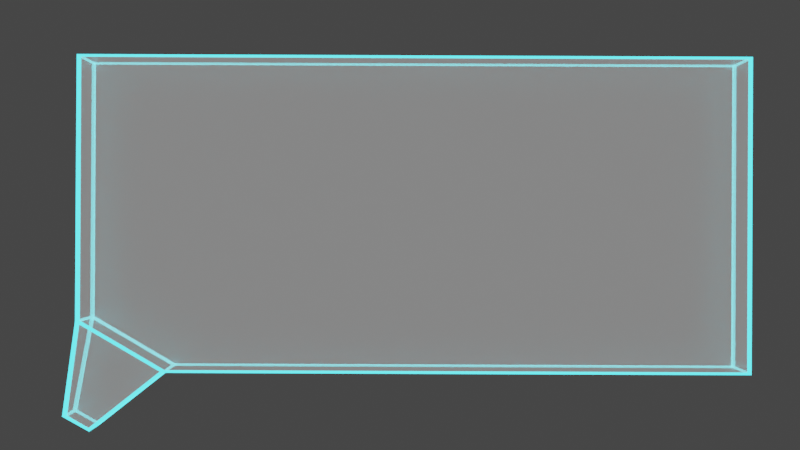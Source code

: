 # Source: BulleTexte.blend  (saved by Blender 4.1.23; exported with 4.5.12 LTS)
import bpy
from mathutils import Matrix  # noqa: F401  (used for matrix-valued properties, if any)

bpy.ops.wm.read_factory_settings(use_empty=True)
scene = bpy.context.scene
scene.name = 'Scene'

# ---- collections
col_collection = bpy.data.collections.new('Collection'); scene.collection.children.link(col_collection)
col_explosion_speech_bubble_5 = bpy.data.collections.new('Explosion Speech Bubble 5'); col_collection.children.link(col_explosion_speech_bubble_5)

# ---- materials (node trees are filled in below, after node groups)
mat_emission = bpy.data.materials.new('emission')
mat_clout_backround_002 = bpy.data.materials.new('Clout-backround.002')
mat_clout_backround_002.use_transparent_shadow = False

# ---- node groups
ng_auto_smooth = bpy.data.node_groups.new('Auto Smooth', 'GeometryNodeTree')
_s = ng_auto_smooth.interface.new_socket(name='Geometry', in_out='OUTPUT', socket_type='NodeSocketGeometry')
_s = ng_auto_smooth.interface.new_socket(name='Geometry', in_out='INPUT', socket_type='NodeSocketGeometry')
_s = ng_auto_smooth.interface.new_socket(name='Angle', in_out='INPUT', socket_type='NodeSocketFloat')
_s.subtype = 'ANGLE'
_s.min_value = 0.0
_s.max_value = 3.142
ng_auto_smooth.is_modifier = True
_N = ng_auto_smooth.nodes; _L = ng_auto_smooth.links
n0 = _N.new('NodeGroupOutput'); n0.name = 'Group Output'; n0.location = (480, -100)
n1 = _N.new('NodeGroupInput'); n1.name = 'Group Input'; n1.location = (-420, -300)
n2 = _N.new('NodeGroupInput'); n2.name = 'Group Input.001'; n2.location = (-60, -100)
n3 = _N.new('GeometryNodeSetShadeSmooth'); n3.name = 'Set Shade Smooth'; n3.location = (120, -100)
n3.domain = 'EDGE'
n4 = _N.new('GeometryNodeSetShadeSmooth'); n4.name = 'Set Shade Smooth.001'; n4.location = (300, -100)
n5 = _N.new('GeometryNodeInputMeshEdgeAngle'); n5.name = 'Edge Angle'; n5.location = (-420, -220)
n6 = _N.new('GeometryNodeInputEdgeSmooth'); n6.name = 'Is Edge Smooth'; n6.location = (-60, -160)
n7 = _N.new('GeometryNodeInputShadeSmooth'); n7.name = 'Is Face Smooth'; n7.location = (-240, -340)
n8 = _N.new('FunctionNodeBooleanMath'); n8.name = 'Boolean Math'; n8.location = (-60, -220)
n9 = _N.new('FunctionNodeCompare'); n9.name = 'Compare'; n9.location = (-240, -180)
n9.operation = 'LESS_EQUAL'
_L.new(n5.outputs[0], n9.inputs[0])
_L.new(n4.outputs[0], n0.inputs[0])
_L.new(n1.outputs[1], n9.inputs[1])
_L.new(n9.outputs[0], n8.inputs[0])
_L.new(n7.outputs[0], n8.inputs[1])
_L.new(n2.outputs[0], n3.inputs[0])
_L.new(n6.outputs[0], n3.inputs[1])
_L.new(n3.outputs[0], n4.inputs[0])
_L.new(n8.outputs[0], n3.inputs[2])
n0.is_active_output = True

# ---- material node trees
mat_emission.use_nodes = True; mat_emission.node_tree.nodes.clear()
_N = mat_emission.node_tree.nodes; _L = mat_emission.node_tree.links
n0 = _N.new('ShaderNodeBsdfPrincipled'); n0.name = 'Principled BSDF'; n0.location = (10, 300)
n0.inputs[27].default_value = (0.04111, 0.8391, 1.0, 1.0)
n0.inputs[28].default_value = 3.0
n1 = _N.new('ShaderNodeOutputMaterial'); n1.name = 'Material Output'; n1.location = (300, 300)
_L.new(n0.outputs[0], n1.inputs[0])
n1.is_active_output = True
mat_clout_backround_002.use_nodes = True; mat_clout_backround_002.node_tree.nodes.clear()
_N = mat_clout_backround_002.node_tree.nodes; _L = mat_clout_backround_002.node_tree.links
n0 = _N.new('ShaderNodeOutputMaterial'); n0.name = 'Material Output'; n0.location = (962, 317)
n1 = _N.new('ShaderNodeBsdfPrincipled'); n1.name = 'Principled BSDF'; n1.location = (598, 334)
n1.inputs[0].default_value = (1.0, 1.0, 1.0, 1.0)
n1.inputs[1].default_value = 1.0
n1.inputs[4].default_value = 0.4
n1.inputs[28].default_value = 0.2
_L.new(n1.outputs[0], n0.inputs[0])
n0.is_active_output = True

# ---- world
world_world = bpy.data.worlds.new('World'); scene.world = world_world
world_world.use_nodes = True; world_world.node_tree.nodes.clear()
_N = world_world.node_tree.nodes; _L = world_world.node_tree.links
n0 = _N.new('ShaderNodeOutputWorld'); n0.name = 'World Output'; n0.location = (300, 300)
n1 = _N.new('ShaderNodeBackground'); n1.name = 'Background'; n1.location = (10, 300)
n1.inputs[0].default_value = (0.05088, 0.05088, 0.05088, 1.0)
_L.new(n1.outputs[0], n0.inputs[0])
n0.is_active_output = True
world_world.color = (0.05088, 0.05088, 0.05088)
world_world.use_sun_shadow = False
world_world.sun_shadow_jitter_overblur = 0.0

# ---- cameras
cam_camera_001 = bpy.data.cameras.new('Camera.001')

# ---- meshes
me_cube = bpy.data.meshes.new('Cube')
me_cube.from_pydata([(-1.485, -1.0, -1.0), (-1.485, -1.0, 1.0), (-1.485, 1.0, -1.0), (-1.485, 1.0, 1.0), (1.0, -1.0, -1.0), (1.0, -1.0, 1.0), (1.054, 1.296, 0.6632), (0.9698, 1.381, 0.6632), (0.6866, 1.0, -1.0), (1.0, 0.6866, -1.0), (1.0, 0.6866, 1.0), (0.6866, 1.0, 1.0), (1.054, 1.296, -0.6632), (0.9698, 1.381, -0.6632)], [], [(0, 1, 3, 2), (9, 10, 5, 4), (10, 11, 3, 1, 5), (4, 5, 1, 0), (2, 3, 11, 8), (6, 12, 13, 7), (9, 8, 13, 12), (2, 8, 9, 4, 0), (11, 10, 6, 7), (8, 11, 7, 13), (10, 9, 12, 6)])
_uv = me_cube.uv_layers.new(name='UVMap')
_uv.uv.foreach_set('vector', [0.375, 0.0, 0.625, 0.0, 0.625, 0.25, 0.375, 0.25, 0.375, 0.5392, 0.625, 0.5392, 0.625, 0.75, 0.375, 0.75, 0.625, 0.5392, 0.6642, 0.5, 0.875, 0.5, 0.875, 0.75, 0.625, 0.75, 0.375, 0.75, 0.625, 0.75, 0.625, 1.0, 0.375, 1.0, 0.375, 0.25, 0.625, 0.25, 0.625, 0.4608, 0.375, 0.4608, 0.625, 0.5392, 0.375, 0.5392, 0.375, 0.4608, 0.625, 0.4608, 0.375, 0.5392, 0.3358, 0.5, 0.3358, 0.5, 0.375, 0.5392, 0.125, 0.5, 0.3358, 0.5, 0.375, 0.5392, 0.375, 0.75, 0.125, 0.75, 0.6642, 0.5, 0.625, 0.5392, 0.625, 0.5392, 0.6642, 0.5, 0.375, 0.4608, 0.625, 0.4608, 0.625, 0.4608, 0.375, 0.4608, 0.625, 0.5392, 0.375, 0.5392, 0.375, 0.5392, 0.625, 0.5392])
me_cube.materials.append(mat_emission)
me_cube.update()
me_cube_003 = bpy.data.meshes.new('Cube.003')
me_cube_003.from_pydata([(-1.485, -1.0, -1.0), (-1.485, -1.0, 1.0), (-1.485, 1.0, -1.0), (-1.485, 1.0, 1.0), (1.0, -1.0, -1.0), (1.0, -1.0, 1.0), (1.054, 1.296, 0.6632), (0.9698, 1.381, 0.6632), (0.6866, 1.0, -1.0), (1.0, 0.6866, -1.0), (1.0, 0.6866, 1.0), (0.6866, 1.0, 1.0), (1.054, 1.296, -0.6632), (0.9698, 1.381, -0.6632)], [], [(0, 1, 3, 2), (9, 10, 5, 4), (10, 11, 3, 1, 5), (4, 5, 1, 0), (2, 3, 11, 8), (6, 12, 13, 7), (9, 8, 13, 12), (2, 8, 9, 4, 0), (11, 10, 6, 7), (8, 11, 7, 13), (10, 9, 12, 6)])
_uv = me_cube_003.uv_layers.new(name='UVMap')
_uv.uv.foreach_set('vector', [0.375, 0.0, 0.625, 0.0, 0.625, 0.25, 0.375, 0.25, 0.375, 0.5392, 0.625, 0.5392, 0.625, 0.75, 0.375, 0.75, 0.625, 0.5392, 0.6642, 0.5, 0.875, 0.5, 0.875, 0.75, 0.625, 0.75, 0.375, 0.75, 0.625, 0.75, 0.625, 1.0, 0.375, 1.0, 0.375, 0.25, 0.625, 0.25, 0.625, 0.4608, 0.375, 0.4608, 0.625, 0.5392, 0.375, 0.5392, 0.375, 0.4608, 0.625, 0.4608, 0.375, 0.5392, 0.3358, 0.5, 0.3358, 0.5, 0.375, 0.5392, 0.125, 0.5, 0.3358, 0.5, 0.375, 0.5392, 0.375, 0.75, 0.125, 0.75, 0.6642, 0.5, 0.625, 0.5392, 0.625, 0.5392, 0.6642, 0.5, 0.375, 0.4608, 0.625, 0.4608, 0.625, 0.4608, 0.375, 0.4608, 0.625, 0.5392, 0.375, 0.5392, 0.375, 0.5392, 0.625, 0.5392])
me_cube_003.materials.append(mat_clout_backround_002)
me_cube_003.update()
me_plane_012 = bpy.data.meshes.new('Plane.012')
me_plane_012.from_pydata([(0.005377, 0.1574, 0.001561), (0.1807, 0.02875, 0.001561), (0.1292, 0.113, 0.0008199), (0.1222, 0.1151, 0.0008199), (0.1165, 0.1161, 0.0008201), (0.1096, 0.1166, 0.0008204), (0.1023, 0.116, 0.0008205), (0.09523, 0.1147, 0.0008208), (0.0859, 0.1118, 0.0008211), (0.07685, 0.1081, 0.0008207), (0.0702, 0.1047, 0.0008185), (0.06396, 0.1007, 0.0008158), (0.06457, 0.1071, 0.0008176), (0.06993, 0.1115, 0.0008203), (0.07117, 0.1185, 0.0008218), (0.0608, 0.1318, 0.0008211), (0.05663, 0.1362, 0.0008209), (0.04849, 0.1429, 0.0008206), (0.0435, 0.1461, 0.0008204), (0.03667, 0.1497, 0.0008203), (0.0278, 0.1533, 0.00082), (0.02184, 0.155, 0.0008199), (0.01125, 0.1568, 0.0008198), (0.0004084, 0.1574, 0.0008199), (-0.008369, 0.1563, 0.0008197), (-0.0136, 0.1552, 0.0008198), (-0.02694, 0.1506, 0.00082), (-0.03306, 0.1474, 0.00082), (-0.03873, 0.1438, 0.0008199), (-0.04402, 0.1398, 0.0008203), (-0.05111, 0.1334, 0.0008205), (-0.05559, 0.1285, 0.0008207), (-0.05948, 0.1235, 0.0008209), (-0.06337, 0.1179, 0.0008213), (-0.05971, 0.1137, 0.0008193), (-0.05446, 0.1094, 0.0008167), (-0.05002, 0.1054, 0.0008144), (-0.04603, 0.1014, 0.0008123), (-0.04581, 0.09494, 0.0008106), (-0.05351, 0.1011, 0.0008143), (-0.05926, 0.1049, 0.0008169), (-0.064, 0.1075, 0.0008187), (-0.0691, 0.1104, 0.0008204), (-0.07518, 0.113, 0.0008211), (-0.08359, 0.1159, 0.0008206), (-0.09285, 0.1178, 0.0008203), (-0.1013, 0.1188, 0.0008203), (-0.1067, 0.1186, 0.0008202), (-0.1123, 0.1178, 0.00082), (-0.1189, 0.1161, 0.0008199), (-0.125, 0.1134, 0.0008198), (-0.1406, 0.09957, 0.0008197), (-0.1452, 0.0927, 0.00082), (-0.1472, 0.08755, 0.0008199), (-0.1496, 0.07923, 0.0008202), (-0.1504, 0.0738, 0.0008203), (-0.151, 0.06625, 0.0008206), (-0.1505, 0.05591, 0.0008207), (-0.1495, 0.04792, 0.0008213), (-0.1479, 0.04062, 0.0008216), (-0.1457, 0.03584, 0.0008216), (-0.1364, 0.03933, 0.0008178), (-0.1285, 0.04171, 0.0008146), (-0.123, 0.03987, 0.0008128), (-0.1309, 0.03645, 0.000816), (-0.1356, 0.03403, 0.0008179), (-0.1435, 0.02953, 0.0008207), (-0.15, 0.02498, 0.0008214), (-0.1556, 0.02026, 0.000821), (-0.1592, 0.01675, 0.0008208), (-0.1626, 0.01299, 0.0008206), (-0.1668, 0.007516, 0.0008204), (-0.1702, 0.002136, 0.0008203), (-0.1724, -0.002358, 0.0008201), (-0.1747, -0.008827, 0.00082), (-0.1764, -0.01666, 0.0008199), (-0.1764, -0.02387, 0.0008198), (-0.1751, -0.03147, 0.0008198), (-0.1733, -0.03731, 0.0008198), (-0.1698, -0.044, 0.0008199), (-0.1667, -0.04821, 0.0008199), (-0.1631, -0.05212, 0.00082), (-0.1593, -0.05566, 0.0008201), (-0.15, -0.06213, 0.0008204), (-0.1433, -0.06556, 0.0008207), (-0.1375, -0.06803, 0.0008208), (-0.1302, -0.07042, 0.0008213), (-0.1245, -0.07206, 0.0008217), (-0.1191, -0.07324, 0.0008219), (-0.1158, -0.07971, 0.0008222), (-0.1123, -0.08517, 0.0008219), (-0.1091, -0.08926, 0.0008216), (-0.1047, -0.0939, 0.0008214), (-0.09946, -0.09836, 0.000821), (-0.09435, -0.1021, 0.0008207), (-0.08792, -0.104, 0.0008199), (-0.07334, -0.1103, 0.0008194), (-0.06915, -0.1132, 0.0008201), (-0.06061, -0.1148, 0.0008198), (-0.0545, -0.1159, 0.0008199), (-0.04851, -0.1162, 0.0008198), (-0.03973, -0.1162, 0.0008198), (-0.03343, -0.1158, 0.0008198), (-0.02413, -0.1143, 0.0008198), (-0.01917, -0.1133, 0.00082), (-0.0128, -0.1111, 0.0008201), (-0.005388, -0.1081, 0.0008203), (0.002642, -0.1041, 0.0008206), (0.009928, -0.09903, 0.0008209), (0.01067, -0.09146, 0.000819), (0.01664, -0.09211, 0.0008201), (0.0204, -0.09572, 0.0008215), (0.03041, -0.104, 0.0008215), (0.03563, -0.1073, 0.0008212), (0.04207, -0.1105, 0.000821), (0.0472, -0.1126, 0.0008208), (0.05214, -0.1144, 0.0008206), (0.06256, -0.1166, 0.0008202), (0.06793, -0.1172, 0.0008202), (0.07324, -0.1176, 0.0008201), (0.08164, -0.1174, 0.00082), (0.08693, -0.1166, 0.0008199), (0.09638, -0.1146, 0.0008197), (0.1019, -0.1128, 0.0008197), (0.1091, -0.1098, 0.0008197), (0.114, -0.1073, 0.0008198), (0.1197, -0.1035, 0.0008198), (0.1275, -0.09735, 0.0008199), (0.1334, -0.09141, 0.0008201), (0.1381, -0.08526, 0.0008201), (0.1439, -0.0709, 0.0008198), (0.1486, -0.06695, 0.000821), (0.1515, -0.05833, 0.0008214), (0.1486, -0.0539, 0.0008202), (0.1414, -0.05342, 0.0008174), (0.1341, -0.04884, 0.0008144), (0.1397, -0.04862, 0.0008165), (0.1485, -0.04785, 0.0008196), (0.154, -0.04706, 0.000821), (0.162, -0.04522, 0.0008212), (0.1707, -0.04224, 0.0008208), (0.1803, -0.0373, 0.0008204), (0.1872, -0.03209, 0.0008201), (0.1912, -0.02798, 0.0008199), (0.1955, -0.02189, 0.0008197), (0.1982, -0.01593, 0.0008198), (0.1995, -0.009217, 0.0008197), (0.1996, -0.003964, 0.0008198), (0.1984, 0.002661, 0.0008199), (0.1957, 0.009336, 0.00082), (0.1918, 0.01601, 0.0008201), (0.1888, 0.02013, 0.0008204), (0.1843, 0.02528, 0.0008206), (0.1769, 0.03202, 0.0008211), (0.1721, 0.03573, 0.0008214), (0.1605, 0.04284, 0.0008217), (0.16, 0.0542, 0.0008211), (0.1606, 0.06081, 0.0008209), (0.1606, 0.06649, 0.0008208), (0.1599, 0.074, 0.0008205), (0.1585, 0.07983, 0.0008203), (0.157, 0.08475, 0.0008201), (0.1537, 0.09167, 0.0008199), (0.1465, 0.1005, 0.0008195), (0.005377, 0.1574, -0.01421), (0.1807, 0.02875, -0.01421), (0.1292, 0.113, -0.01495), (0.1222, 0.1151, -0.01495), (0.1165, 0.1161, -0.01495), (0.1096, 0.1166, -0.01495), (0.1023, 0.116, -0.01495), (0.09523, 0.1147, -0.01495), (0.0859, 0.1118, -0.01495), (0.07685, 0.1081, -0.01495), (0.0702, 0.1047, -0.01495), (0.06396, 0.1007, -0.01496), (0.06457, 0.1071, -0.01496), (0.06993, 0.1115, -0.01495), (0.07117, 0.1185, -0.01495), (0.0608, 0.1318, -0.01495), (0.05663, 0.1362, -0.01495), (0.04849, 0.1429, -0.01495), (0.0435, 0.1461, -0.01495), (0.03667, 0.1497, -0.01495), (0.0278, 0.1533, -0.01495), (0.02184, 0.155, -0.01495), (0.01125, 0.1568, -0.01495), (0.0004084, 0.1574, -0.01495), (-0.008369, 0.1563, -0.01495), (-0.0136, 0.1552, -0.01495), (-0.02694, 0.1506, -0.01495), (-0.03306, 0.1474, -0.01495), (-0.03873, 0.1438, -0.01495), (-0.04402, 0.1398, -0.01495), (-0.05111, 0.1334, -0.01495), (-0.05559, 0.1285, -0.01495), (-0.05948, 0.1235, -0.01495), (-0.06337, 0.1179, -0.01495), (-0.05971, 0.1137, -0.01495), (-0.05446, 0.1094, -0.01496), (-0.05002, 0.1054, -0.01496), (-0.04603, 0.1014, -0.01496), (-0.04581, 0.09494, -0.01496), (-0.05351, 0.1011, -0.01496), (-0.05926, 0.1049, -0.01496), (-0.064, 0.1075, -0.01495), (-0.0691, 0.1104, -0.01495), (-0.07518, 0.113, -0.01495), (-0.08359, 0.1159, -0.01495), (-0.09285, 0.1178, -0.01495), (-0.1013, 0.1188, -0.01495), (-0.1067, 0.1186, -0.01495), (-0.1123, 0.1178, -0.01495), (-0.1189, 0.1161, -0.01495), (-0.125, 0.1134, -0.01495), (-0.1406, 0.09957, -0.01495), (-0.1452, 0.0927, -0.01495), (-0.1472, 0.08755, -0.01495), (-0.1496, 0.07923, -0.01495), (-0.1504, 0.0738, -0.01495), (-0.151, 0.06625, -0.01495), (-0.1505, 0.05591, -0.01495), (-0.1495, 0.04792, -0.01495), (-0.1479, 0.04062, -0.01495), (-0.1457, 0.03584, -0.01495), (-0.1364, 0.03933, -0.01496), (-0.1285, 0.04171, -0.01496), (-0.123, 0.03987, -0.01496), (-0.1309, 0.03645, -0.01496), (-0.1356, 0.03403, -0.01496), (-0.1435, 0.02953, -0.01495), (-0.15, 0.02498, -0.01495), (-0.1556, 0.02026, -0.01495), (-0.1592, 0.01675, -0.01495), (-0.1626, 0.01299, -0.01495), (-0.1668, 0.007516, -0.01495), (-0.1702, 0.002136, -0.01495), (-0.1724, -0.002358, -0.01495), (-0.1747, -0.008827, -0.01495), (-0.1764, -0.01666, -0.01495), (-0.1764, -0.02387, -0.01495), (-0.1751, -0.03147, -0.01495), (-0.1733, -0.03731, -0.01495), (-0.1698, -0.044, -0.01495), (-0.1667, -0.04821, -0.01495), (-0.1631, -0.05212, -0.01495), (-0.1593, -0.05566, -0.01495), (-0.15, -0.06213, -0.01495), (-0.1433, -0.06556, -0.01495), (-0.1375, -0.06803, -0.01495), (-0.1302, -0.07042, -0.01495), (-0.1245, -0.07206, -0.01495), (-0.1191, -0.07324, -0.01495), (-0.1158, -0.07971, -0.01495), (-0.1123, -0.08517, -0.01495), (-0.1091, -0.08926, -0.01495), (-0.1047, -0.0939, -0.01495), (-0.09946, -0.09836, -0.01495), (-0.09435, -0.1021, -0.01495), (-0.08792, -0.104, -0.01495), (-0.07334, -0.1103, -0.01495), (-0.06915, -0.1132, -0.01495), (-0.06061, -0.1148, -0.01495), (-0.0545, -0.1159, -0.01495), (-0.04851, -0.1162, -0.01495), (-0.03973, -0.1162, -0.01495), (-0.03343, -0.1158, -0.01495), (-0.02413, -0.1143, -0.01495), (-0.01917, -0.1133, -0.01495), (-0.0128, -0.1111, -0.01495), (-0.005388, -0.1081, -0.01495), (0.002642, -0.1041, -0.01495), (0.009928, -0.09903, -0.01495), (0.01067, -0.09146, -0.01495), (0.01664, -0.09211, -0.01495), (0.0204, -0.09572, -0.01495), (0.03041, -0.104, -0.01495), (0.03563, -0.1073, -0.01495), (0.04207, -0.1105, -0.01495), (0.0472, -0.1126, -0.01495), (0.05214, -0.1144, -0.01495), (0.06256, -0.1166, -0.01495), (0.06793, -0.1172, -0.01495), (0.07324, -0.1176, -0.01495), (0.08164, -0.1174, -0.01495), (0.08693, -0.1166, -0.01495), (0.09638, -0.1146, -0.01495), (0.1019, -0.1128, -0.01495), (0.1091, -0.1098, -0.01495), (0.114, -0.1073, -0.01495), (0.1197, -0.1035, -0.01495), (0.1275, -0.09735, -0.01495), (0.1334, -0.09141, -0.01495), (0.1381, -0.08526, -0.01495), (0.1439, -0.0709, -0.01495), (0.1486, -0.06695, -0.01495), (0.1515, -0.05833, -0.01495), (0.1486, -0.0539, -0.01495), (0.1414, -0.05342, -0.01496), (0.1341, -0.04884, -0.01496), (0.1397, -0.04862, -0.01496), (0.1485, -0.04785, -0.01495), (0.154, -0.04706, -0.01495), (0.162, -0.04522, -0.01495), (0.1707, -0.04224, -0.01495), (0.1803, -0.0373, -0.01495), (0.1872, -0.03209, -0.01495), (0.1912, -0.02798, -0.01495), (0.1955, -0.02189, -0.01495), (0.1982, -0.01593, -0.01495), (0.1995, -0.009217, -0.01495), (0.1996, -0.003964, -0.01495), (0.1984, 0.002661, -0.01495), (0.1957, 0.009336, -0.01495), (0.1918, 0.01601, -0.01495), (0.1888, 0.02013, -0.01495), (0.1843, 0.02528, -0.01495), (0.1769, 0.03202, -0.01495), (0.1721, 0.03573, -0.01495), (0.1605, 0.04284, -0.01495), (0.16, 0.0542, -0.01495), (0.1606, 0.06081, -0.01495), (0.1606, 0.06649, -0.01495), (0.1599, 0.074, -0.01495), (0.1585, 0.07983, -0.01495), (0.157, 0.08475, -0.01495), (0.1537, 0.09167, -0.01495), (0.1465, 0.1005, -0.01495)], [], [(23, 0, 22), (152, 151, 150, 149, 148, 147, 146, 145, 144, 143, 142, 141, 140, 139, 138, 137, 136, 135, 134, 133, 132, 131, 130, 129, 128, 127, 126, 125, 124, 123, 122, 121, 120, 119, 118, 117, 116, 115, 114, 113, 112, 111, 110, 109, 108, 107, 106, 105, 104, 103, 102, 101, 100, 99, 98, 97, 96, 95, 94, 93, 92, 91, 90, 89, 88, 87, 86, 85, 84, 83, 82, 81, 80, 79, 78, 77, 76, 75, 74, 73, 72, 71, 70, 69, 68, 67, 66, 65, 64, 63, 62, 61, 60, 59, 58, 57, 56, 55, 54, 53, 52, 51, 50, 49, 48, 47, 46, 45, 44, 43, 42, 41, 40, 39, 38, 37, 36, 35, 34, 33, 32, 31, 30, 29, 28, 27, 26, 25, 24, 23, 22, 21, 20, 19, 18, 17, 16, 15, 14, 13, 12, 11, 10, 9, 8, 7, 6, 5, 4, 3, 2, 163, 162, 161, 160, 159, 158, 157, 156, 155, 154, 153), (153, 1, 152), (187, 186, 164), (316, 317, 318, 319, 320, 321, 322, 323, 324, 325, 326, 327, 166, 167, 168, 169, 170, 171, 172, 173, 174, 175, 176, 177, 178, 179, 180, 181, 182, 183, 184, 185, 186, 187, 188, 189, 190, 191, 192, 193, 194, 195, 196, 197, 198, 199, 200, 201, 202, 203, 204, 205, 206, 207, 208, 209, 210, 211, 212, 213, 214, 215, 216, 217, 218, 219, 220, 221, 222, 223, 224, 225, 226, 227, 228, 229, 230, 231, 232, 233, 234, 235, 236, 237, 238, 239, 240, 241, 242, 243, 244, 245, 246, 247, 248, 249, 250, 251, 252, 253, 254, 255, 256, 257, 258, 259, 260, 261, 262, 263, 264, 265, 266, 267, 268, 269, 270, 271, 272, 273, 274, 275, 276, 277, 278, 279, 280, 281, 282, 283, 284, 285, 286, 287, 288, 289, 290, 291, 292, 293, 294, 295, 296, 297, 298, 299, 300, 301, 302, 303, 304, 305, 306, 307, 308, 309, 310, 311, 312, 313, 314, 315), (317, 316, 165), (18, 19, 183, 182), (124, 125, 289, 288), (70, 71, 235, 234), (19, 20, 184, 183), (125, 126, 290, 289), (71, 72, 236, 235), (20, 21, 185, 184), (127, 128, 292, 291), (72, 73, 237, 236), (21, 22, 186, 185), (128, 129, 293, 292), (73, 74, 238, 237), (22, 0, 164, 186), (130, 131, 295, 294), (74, 75, 239, 238), (0, 23, 187, 164), (131, 132, 296, 295), (75, 76, 240, 239), (23, 24, 188, 187), (132, 133, 297, 296), (76, 77, 241, 240), (24, 25, 189, 188), (134, 135, 299, 298), (77, 78, 242, 241), (25, 26, 190, 189), (135, 136, 300, 299), (78, 79, 243, 242), (26, 27, 191, 190), (136, 137, 301, 300), (79, 80, 244, 243), (27, 28, 192, 191), (137, 138, 302, 301), (80, 81, 245, 244), (28, 29, 193, 192), (138, 139, 303, 302), (81, 82, 246, 245), (29, 30, 194, 193), (139, 140, 304, 303), (82, 83, 247, 246), (30, 31, 195, 194), (140, 141, 305, 304), (83, 84, 248, 247), (31, 32, 196, 195), (141, 142, 306, 305), (85, 86, 250, 249), (32, 33, 197, 196), (142, 143, 307, 306), (86, 87, 251, 250), (33, 34, 198, 197), (143, 144, 308, 307), (87, 88, 252, 251), (34, 35, 199, 198), (144, 145, 309, 308), (88, 89, 253, 252), (35, 36, 200, 199), (145, 146, 310, 309), (89, 90, 254, 253), (36, 37, 201, 200), (146, 147, 311, 310), (90, 91, 255, 254), (37, 38, 202, 201), (147, 148, 312, 311), (91, 92, 256, 255), (38, 39, 203, 202), (148, 149, 313, 312), (92, 93, 257, 256), (39, 40, 204, 203), (149, 150, 314, 313), (93, 94, 258, 257), (40, 41, 205, 204), (150, 151, 315, 314), (94, 95, 259, 258), (41, 42, 206, 205), (151, 152, 316, 315), (96, 97, 261, 260), (42, 43, 207, 206), (152, 1, 165, 316), (97, 98, 262, 261), (43, 44, 208, 207), (1, 153, 317, 165), (98, 99, 263, 262), (44, 45, 209, 208), (153, 154, 318, 317), (99, 100, 264, 263), (45, 46, 210, 209), (154, 155, 319, 318), (100, 101, 265, 264), (46, 47, 211, 210), (155, 156, 320, 319), (101, 102, 266, 265), (47, 48, 212, 211), (156, 157, 321, 320), (84, 85, 249, 248), (102, 103, 267, 266), (48, 49, 213, 212), (158, 159, 323, 322), (103, 104, 268, 267), (104, 105, 269, 268), (49, 50, 214, 213), (159, 160, 324, 323), (126, 127, 291, 290), (105, 106, 270, 269), (51, 52, 216, 215), (160, 161, 325, 324), (133, 134, 298, 297), (106, 107, 271, 270), (52, 53, 217, 216), (161, 162, 326, 325), (157, 158, 322, 321), (107, 108, 272, 271), (53, 54, 218, 217), (162, 163, 327, 326), (2, 3, 167, 166), (108, 109, 273, 272), (54, 55, 219, 218), (163, 2, 166, 327), (3, 4, 168, 167), (109, 110, 274, 273), (55, 56, 220, 219), (4, 5, 169, 168), (110, 111, 275, 274), (56, 57, 221, 220), (50, 51, 215, 214), (5, 6, 170, 169), (111, 112, 276, 275), (57, 58, 222, 221), (95, 96, 260, 259), (6, 7, 171, 170), (112, 113, 277, 276), (58, 59, 223, 222), (129, 130, 294, 293), (7, 8, 172, 171), (113, 114, 278, 277), (59, 60, 224, 223), (8, 9, 173, 172), (114, 115, 279, 278), (60, 61, 225, 224), (9, 10, 174, 173), (115, 116, 280, 279), (61, 62, 226, 225), (10, 11, 175, 174), (116, 117, 281, 280), (62, 63, 227, 226), (11, 12, 176, 175), (117, 118, 282, 281), (63, 64, 228, 227), (12, 13, 177, 176), (118, 119, 283, 282), (64, 65, 229, 228), (13, 14, 178, 177), (119, 120, 284, 283), (65, 66, 230, 229), (14, 15, 179, 178), (120, 121, 285, 284), (66, 67, 231, 230), (15, 16, 180, 179), (121, 122, 286, 285), (67, 68, 232, 231), (16, 17, 181, 180), (122, 123, 287, 286), (68, 69, 233, 232), (17, 18, 182, 181), (123, 124, 288, 287), (69, 70, 234, 233)])
_uv = me_plane_012.uv_layers.new(name='UVMap')
_uv.uv.foreach_set('vector', [0.0, 0.0, 0.0, 0.0, 0.0, 0.0, 0.0, 0.0, 0.0, 0.0, 0.0, 0.0, 0.0, 0.0, 0.0, 0.0, 0.0, 0.0, 0.0, 0.0, 0.0, 0.0, 0.0, 0.0, 0.0, 0.0, 0.0, 0.0, 0.0, 0.0, 0.0, 0.0, 0.0, 0.0, 0.0, 0.0, 0.0, 0.0, 0.0, 0.0, 0.0, 0.0, 0.0, 0.0, 0.0, 0.0, 0.0, 0.0, 0.0, 0.0, 0.0, 0.0, 0.0, 0.0, 0.0, 0.0, 0.0, 0.0, 0.0, 0.0, 0.0, 0.0, 0.0, 0.0, 0.0, 0.0, 0.0, 0.0, 0.0, 0.0, 0.0, 0.0, 0.0, 0.0, 0.0, 0.0, 0.0, 0.0, 0.0, 0.0, 0.0, 0.0, 0.0, 0.0, 0.0, 0.0, 0.0, 0.0, 0.0, 0.0, 0.0, 0.0, 0.0, 0.0, 0.0, 0.0, 0.0, 0.0, 0.0, 0.0, 0.0, 0.0, 0.0, 0.0, 0.0, 0.0, 0.0, 0.0, 0.0, 0.0, 0.0, 0.0, 0.0, 0.0, 0.0, 0.0, 0.0, 0.0, 0.0, 0.0, 0.0, 0.0, 0.0, 0.0, 0.0, 0.0, 0.0, 0.0, 0.0, 0.0, 0.0, 0.0, 0.0, 0.0, 0.0, 0.0, 0.0, 0.0, 0.0, 0.0, 0.0, 0.0, 0.0, 0.0, 0.0, 0.0, 0.0, 0.0, 0.0, 0.0, 0.0, 0.0, 0.0, 0.0, 0.0, 0.0, 0.0, 0.0, 0.0, 0.0, 0.0, 0.0, 0.0, 0.0, 0.0, 0.0, 0.0, 0.0, 0.0, 0.0, 0.0, 0.0, 0.0, 0.0, 0.0, 0.0, 0.0, 0.0, 0.0, 0.0, 0.0, 0.0, 0.0, 0.0, 0.0, 0.0, 0.0, 0.0, 0.0, 0.0, 0.0, 0.0, 0.0, 0.0, 0.0, 0.0, 0.0, 0.0, 0.0, 0.0, 0.0, 0.0, 0.0, 0.0, 0.0, 0.0, 0.0, 0.0, 0.0, 0.0, 0.0, 0.0, 0.0, 0.0, 0.0, 0.0, 0.0, 0.0, 0.0, 0.0, 0.0, 0.0, 0.0, 0.0, 0.0, 0.0, 0.0, 0.0, 0.0, 0.0, 0.0, 0.0, 0.0, 0.0, 0.0, 0.0, 0.0, 0.0, 0.0, 0.0, 0.0, 0.0, 0.0, 0.0, 0.0, 0.0, 0.0, 0.0, 0.0, 0.0, 0.0, 0.0, 0.0, 0.0, 0.0, 0.0, 0.0, 0.0, 0.0, 0.0, 0.0, 0.0, 0.0, 0.0, 0.0, 0.0, 0.0, 0.0, 0.0, 0.0, 0.0, 0.0, 0.0, 0.0, 0.0, 0.0, 0.0, 0.0, 0.0, 0.0, 0.0, 0.0, 0.0, 0.0, 0.0, 0.0, 0.0, 0.0, 0.0, 0.0, 0.0, 0.0, 0.0, 0.0, 0.0, 0.0, 0.0, 0.0, 0.0, 0.0, 0.0, 0.0, 0.0, 0.0, 0.0, 0.0, 0.0, 0.0, 0.0, 0.0, 0.0, 0.0, 0.0, 0.0, 0.0, 0.0, 0.0, 0.0, 0.0, 0.0, 0.0, 0.0, 0.0, 0.0, 0.0, 0.0, 0.0, 0.0, 0.0, 0.0, 0.0, 0.0, 0.0, 0.0, 0.0, 0.0, 0.0, 0.0, 0.0, 0.0, 0.0, 0.0, 0.0, 0.0, 0.0, 0.0, 0.0, 0.0, 0.0, 0.0, 0.0, 0.0, 0.0, 0.0, 0.0, 0.0, 0.0, 0.0, 0.0, 0.0, 0.0, 0.0, 0.0, 0.0, 0.0, 0.0, 0.0, 0.0, 0.0, 0.0, 0.0, 0.0, 0.0, 0.0, 0.0, 0.0, 0.0, 0.0, 0.0, 0.0, 0.0, 0.0, 0.0, 0.0, 0.0, 0.0, 0.0, 0.0, 0.0, 0.0, 0.0, 0.0, 0.0, 0.0, 0.0, 0.0, 0.0, 0.0, 0.0, 0.0, 0.0, 0.0, 0.0, 0.0, 0.0, 0.0, 0.0, 0.0, 0.0, 0.0, 0.0, 0.0, 0.0, 0.0, 0.0, 0.0, 0.0, 0.0, 0.0, 0.0, 0.0, 0.0, 0.0, 0.0, 0.0, 0.0, 0.0, 0.0, 0.0, 0.0, 0.0, 0.0, 0.0, 0.0, 0.0, 0.0, 0.0, 0.0, 0.0, 0.0, 0.0, 0.0, 0.0, 0.0, 0.0, 0.0, 0.0, 0.0, 0.0, 0.0, 0.0, 0.0, 0.0, 0.0, 0.0, 0.0, 0.0, 0.0, 0.0, 0.0, 0.0, 0.0, 0.0, 0.0, 0.0, 0.0, 0.0, 0.0, 0.0, 0.0, 0.0, 0.0, 0.0, 0.0, 0.0, 0.0, 0.0, 0.0, 0.0, 0.0, 0.0, 0.0, 0.0, 0.0, 0.0, 0.0, 0.0, 0.0, 0.0, 0.0, 0.0, 0.0, 0.0, 0.0, 0.0, 0.0, 0.0, 0.0, 0.0, 0.0, 0.0, 0.0, 0.0, 0.0, 0.0, 0.0, 0.0, 0.0, 0.0, 0.0, 0.0, 0.0, 0.0, 0.0, 0.0, 0.0, 0.0, 0.0, 0.0, 0.0, 0.0, 0.0, 0.0, 0.0, 0.0, 0.0, 0.0, 0.0, 0.0, 0.0, 0.0, 0.0, 0.0, 0.0, 0.0, 0.0, 0.0, 0.0, 0.0, 0.0, 0.0, 0.0, 0.0, 0.0, 0.0, 0.0, 0.0, 0.0, 0.0, 0.0, 0.0, 0.0, 0.0, 0.0, 0.0, 0.0, 0.0, 0.0, 0.0, 0.0, 0.0, 0.0, 0.0, 0.0, 0.0, 0.0, 0.0, 0.0, 0.0, 0.0, 0.0, 0.0, 0.0, 0.0, 0.0, 0.0, 0.0, 0.0, 0.0, 0.0, 0.0, 0.0, 0.0, 0.0, 0.0, 0.0, 0.0, 0.0, 0.0, 0.0, 0.0, 0.0, 0.0, 0.0, 0.0, 0.0, 0.0, 0.0, 0.0, 0.0, 0.0, 0.0, 0.0, 0.0, 0.0, 0.0, 0.0, 0.0, 0.0, 0.0, 0.0, 0.0, 0.0, 0.0, 0.0, 0.0, 0.0, 0.0, 0.0, 0.0, 0.0, 0.0, 0.0, 0.0, 0.0, 0.0, 0.0, 0.0, 0.0, 0.0, 0.0, 0.0, 0.0, 0.0, 0.0, 0.0, 0.0, 0.0, 0.0, 0.0, 0.0, 0.0, 0.0, 0.0, 0.0, 0.0, 0.0, 0.0, 0.0, 0.0, 0.0, 0.0, 0.0, 0.0, 0.0, 0.0, 0.0, 0.0, 0.0, 0.0, 0.0, 0.0, 0.0, 0.0, 0.0, 0.0, 0.0, 0.0, 0.0, 0.0, 0.0, 0.0, 0.0, 0.0, 0.0, 0.0, 0.0, 0.0, 0.0, 0.0, 0.0, 0.0, 0.0, 0.0, 0.0, 0.0, 0.0, 0.0, 0.0, 0.0, 0.0, 0.0, 0.0, 0.0, 0.0, 0.0, 0.0, 0.0, 0.0, 0.0, 0.0, 0.0, 0.0, 0.0, 0.0, 0.0, 0.0, 0.0, 0.0, 0.0, 0.0, 0.0, 0.0, 0.0, 0.0, 0.0, 0.0, 0.0, 0.0, 0.0, 0.0, 0.0, 0.0, 0.0, 0.0, 0.0, 0.0, 0.0, 0.0, 0.0, 0.0, 0.0, 0.0, 0.0, 0.0, 0.0, 0.0, 0.0, 0.0, 0.0, 0.0, 0.0, 0.0, 0.0, 0.0, 0.0, 0.0, 0.0, 0.0, 0.0, 0.0, 0.0, 0.0, 0.0, 0.0, 0.0, 0.0, 0.0, 0.0, 0.0, 0.0, 0.0, 0.0, 0.0, 0.0, 0.0, 0.0, 0.0, 0.0, 0.0, 0.0, 0.0, 0.0, 0.0, 0.0, 0.0, 0.0, 0.0, 0.0, 0.0, 0.0, 0.0, 0.0, 0.0, 0.0, 0.0, 0.0, 0.0, 0.0, 0.0, 0.0, 0.0, 0.0, 0.0, 0.0, 0.0, 0.0, 0.0, 0.0, 0.0, 0.0, 0.0, 0.0, 0.0, 0.0, 0.0, 0.0, 0.0, 0.0, 0.0, 0.0, 0.0, 0.0, 0.0, 0.0, 0.0, 0.0, 0.0, 0.0, 0.0, 0.0, 0.0, 0.0, 0.0, 0.0, 0.0, 0.0, 0.0, 0.0, 0.0, 0.0, 0.0, 0.0, 0.0, 0.0, 0.0, 0.0, 0.0, 0.0, 0.0, 0.0, 0.0, 0.0, 0.0, 0.0, 0.0, 0.0, 0.0, 0.0, 0.0, 0.0, 0.0, 0.0, 0.0, 0.0, 0.0, 0.0, 0.0, 0.0, 0.0, 0.0, 0.0, 0.0, 0.0, 0.0, 0.0, 0.0, 0.0, 0.0, 0.0, 0.0, 0.0, 0.0, 0.0, 0.0, 0.0, 0.0, 0.0, 0.0, 0.0, 0.0, 0.0, 0.0, 0.0, 0.0, 0.0, 0.0, 0.0, 0.0, 0.0, 0.0, 0.0, 0.0, 0.0, 0.0, 0.0, 0.0, 0.0, 0.0, 0.0, 0.0, 0.0, 0.0, 0.0, 0.0, 0.0, 0.0, 0.0, 0.0, 0.0, 0.0, 0.0, 0.0, 0.0, 0.0, 0.0, 0.0, 0.0, 0.0, 0.0, 0.0, 0.0, 0.0, 0.0, 0.0, 0.0, 0.0, 0.0, 0.0, 0.0, 0.0, 0.0, 0.0, 0.0, 0.0, 0.0, 0.0, 0.0, 0.0, 0.0, 0.0, 0.0, 0.0, 0.0, 0.0, 0.0, 0.0, 0.0, 0.0, 0.0, 0.0, 0.0, 0.0, 0.0, 0.0, 0.0, 0.0, 0.0, 0.0, 0.0, 0.0, 0.0, 0.0, 0.0, 0.0, 0.0, 0.0, 0.0, 0.0, 0.0, 0.0, 0.0, 0.0, 0.0, 0.0, 0.0, 0.0, 0.0, 0.0, 0.0, 0.0, 0.0, 0.0, 0.0, 0.0, 0.0, 0.0, 0.0, 0.0, 0.0, 0.0, 0.0, 0.0, 0.0, 0.0, 0.0, 0.0, 0.0, 0.0, 0.0, 0.0, 0.0, 0.0, 0.0, 0.0, 0.0, 0.0, 0.0, 0.0, 0.0, 0.0, 0.0, 0.0, 0.0, 0.0, 0.0, 0.0, 0.0, 0.0, 0.0, 0.0, 0.0, 0.0, 0.0, 0.0, 0.0, 0.0, 0.0, 0.0, 0.0, 0.0, 0.0, 0.0, 0.0, 0.0, 0.0, 0.0, 0.0, 0.0, 0.0, 0.0, 0.0, 0.0, 0.0, 0.0, 0.0, 0.0, 0.0, 0.0, 0.0, 0.0, 0.0, 0.0, 0.0, 0.0, 0.0, 0.0, 0.0, 0.0, 0.0, 0.0, 0.0, 0.0, 0.0, 0.0, 0.0, 0.0, 0.0, 0.0, 0.0, 0.0, 0.0, 0.0, 0.0, 0.0, 0.0, 0.0, 0.0, 0.0, 0.0, 0.0, 0.0, 0.0, 0.0, 0.0, 0.0, 0.0, 0.0, 0.0, 0.0, 0.0, 0.0, 0.0, 0.0, 0.0, 0.0, 0.0, 0.0, 0.0, 0.0, 0.0, 0.0, 0.0, 0.0, 0.0, 0.0, 0.0, 0.0, 0.0, 0.0, 0.0, 0.0, 0.0, 0.0, 0.0, 0.0, 0.0, 0.0, 0.0, 0.0, 0.0, 0.0, 0.0, 0.0, 0.0, 0.0, 0.0, 0.0, 0.0, 0.0, 0.0, 0.0, 0.0, 0.0, 0.0, 0.0, 0.0, 0.0, 0.0, 0.0, 0.0, 0.0, 0.0, 0.0, 0.0, 0.0, 0.0, 0.0, 0.0, 0.0, 0.0, 0.0, 0.0, 0.0, 0.0, 0.0, 0.0, 0.0, 0.0, 0.0, 0.0, 0.0, 0.0, 0.0, 0.0, 0.0, 0.0, 0.0, 0.0, 0.0, 0.0, 0.0, 0.0, 0.0, 0.0, 0.0, 0.0, 0.0, 0.0, 0.0, 0.0, 0.0, 0.0, 0.0, 0.0, 0.0, 0.0, 0.0, 0.0, 0.0, 0.0, 0.0, 0.0, 0.0, 0.0, 0.0, 0.0, 0.0, 0.0, 0.0, 0.0, 0.0, 0.0, 0.0, 0.0, 0.0, 0.0, 0.0, 0.0, 0.0, 0.0, 0.0, 0.0, 0.0, 0.0, 0.0, 0.0, 0.0, 0.0, 0.0, 0.0, 0.0, 0.0, 0.0, 0.0, 0.0, 0.0, 0.0, 0.0, 0.0, 0.0, 0.0, 0.0, 0.0, 0.0, 0.0, 0.0, 0.0, 0.0, 0.0, 0.0, 0.0, 0.0, 0.0, 0.0, 0.0, 0.0, 0.0, 0.0, 0.0, 0.0, 0.0, 0.0, 0.0, 0.0, 0.0, 0.0, 0.0, 0.0, 0.0, 0.0, 0.0, 0.0, 0.0, 0.0, 0.0, 0.0, 0.0, 0.0, 0.0, 0.0, 0.0, 0.0, 0.0, 0.0, 0.0, 0.0, 0.0, 0.0, 0.0, 0.0, 0.0, 0.0, 0.0, 0.0, 0.0, 0.0, 0.0, 0.0, 0.0, 0.0, 0.0, 0.0, 0.0, 0.0, 0.0, 0.0, 0.0, 0.0, 0.0, 0.0, 0.0, 0.0, 0.0, 0.0, 0.0, 0.0, 0.0, 0.0, 0.0, 0.0, 0.0, 0.0, 0.0, 0.0, 0.0, 0.0, 0.0, 0.0, 0.0, 0.0, 0.0, 0.0, 0.0, 0.0, 0.0, 0.0, 0.0, 0.0, 0.0, 0.0, 0.0, 0.0, 0.0, 0.0, 0.0, 0.0, 0.0, 0.0, 0.0, 0.0, 0.0, 0.0, 0.0, 0.0, 0.0, 0.0, 0.0, 0.0, 0.0, 0.0, 0.0, 0.0, 0.0, 0.0, 0.0, 0.0, 0.0, 0.0, 0.0, 0.0, 0.0, 0.0, 0.0, 0.0, 0.0, 0.0, 0.0, 0.0, 0.0, 0.0, 0.0, 0.0, 0.0, 0.0, 0.0, 0.0, 0.0, 0.0, 0.0, 0.0, 0.0, 0.0, 0.0, 0.0, 0.0, 0.0, 0.0, 0.0, 0.0, 0.0, 0.0, 0.0, 0.0, 0.0, 0.0, 0.0, 0.0, 0.0, 0.0, 0.0, 0.0, 0.0, 0.0, 0.0, 0.0, 0.0, 0.0, 0.0, 0.0, 0.0, 0.0, 0.0, 0.0, 0.0, 0.0, 0.0, 0.0, 0.0, 0.0, 0.0, 0.0, 0.0, 0.0, 0.0, 0.0, 0.0, 0.0, 0.0, 0.0, 0.0, 0.0, 0.0, 0.0, 0.0, 0.0, 0.0, 0.0, 0.0, 0.0, 0.0, 0.0, 0.0, 0.0, 0.0, 0.0, 0.0, 0.0, 0.0, 0.0, 0.0, 0.0, 0.0, 0.0, 0.0, 0.0, 0.0, 0.0, 0.0, 0.0, 0.0, 0.0, 0.0, 0.0, 0.0, 0.0, 0.0, 0.0, 0.0, 0.0, 0.0, 0.0, 0.0, 0.0, 0.0, 0.0, 0.0, 0.0, 0.0, 0.0, 0.0, 0.0, 0.0, 0.0, 0.0, 0.0, 0.0, 0.0, 0.0, 0.0, 0.0, 0.0, 0.0, 0.0, 0.0, 0.0, 0.0, 0.0, 0.0, 0.0, 0.0, 0.0, 0.0, 0.0, 0.0, 0.0, 0.0, 0.0, 0.0, 0.0, 0.0, 0.0, 0.0, 0.0, 0.0, 0.0, 0.0, 0.0, 0.0, 0.0, 0.0, 0.0, 0.0, 0.0, 0.0, 0.0, 0.0, 0.0, 0.0, 0.0, 0.0, 0.0, 0.0, 0.0, 0.0, 0.0, 0.0, 0.0, 0.0, 0.0, 0.0, 0.0, 0.0, 0.0, 0.0, 0.0, 0.0, 0.0, 0.0, 0.0, 0.0, 0.0, 0.0, 0.0, 0.0, 0.0, 0.0, 0.0, 0.0, 0.0, 0.0, 0.0, 0.0, 0.0, 0.0, 0.0, 0.0, 0.0, 0.0, 0.0, 0.0, 0.0, 0.0, 0.0, 0.0, 0.0, 0.0, 0.0, 0.0, 0.0, 0.0, 0.0, 0.0, 0.0, 0.0, 0.0, 0.0, 0.0, 0.0, 0.0, 0.0, 0.0, 0.0, 0.0, 0.0, 0.0, 0.0, 0.0, 0.0, 0.0, 0.0, 0.0, 0.0, 0.0, 0.0, 0.0, 0.0, 0.0, 0.0, 0.0, 0.0, 0.0, 0.0, 0.0, 0.0, 0.0, 0.0, 0.0, 0.0, 0.0, 0.0, 0.0, 0.0, 0.0, 0.0, 0.0, 0.0, 0.0, 0.0, 0.0, 0.0, 0.0, 0.0, 0.0, 0.0, 0.0, 0.0, 0.0, 0.0, 0.0, 0.0, 0.0, 0.0, 0.0, 0.0, 0.0, 0.0, 0.0, 0.0, 0.0, 0.0, 0.0, 0.0, 0.0, 0.0, 0.0, 0.0, 0.0, 0.0, 0.0, 0.0, 0.0, 0.0, 0.0, 0.0, 0.0, 0.0, 0.0, 0.0, 0.0, 0.0, 0.0, 0.0, 0.0, 0.0, 0.0, 0.0, 0.0, 0.0, 0.0, 0.0, 0.0, 0.0, 0.0, 0.0, 0.0, 0.0, 0.0, 0.0, 0.0, 0.0, 0.0, 0.0, 0.0, 0.0, 0.0, 0.0, 0.0, 0.0, 0.0, 0.0, 0.0, 0.0, 0.0, 0.0, 0.0, 0.0, 0.0, 0.0, 0.0, 0.0, 0.0, 0.0, 0.0, 0.0, 0.0, 0.0, 0.0, 0.0, 0.0, 0.0, 0.0, 0.0, 0.0, 0.0, 0.0, 0.0, 0.0, 0.0, 0.0, 0.0, 0.0, 0.0, 0.0, 0.0, 0.0, 0.0, 0.0, 0.0, 0.0, 0.0, 0.0, 0.0, 0.0, 0.0, 0.0, 0.0, 0.0, 0.0, 0.0, 0.0, 0.0, 0.0, 0.0, 0.0, 0.0, 0.0, 0.0, 0.0, 0.0, 0.0, 0.0, 0.0, 0.0, 0.0, 0.0, 0.0, 0.0, 0.0, 0.0, 0.0, 0.0, 0.0, 0.0, 0.0, 0.0, 0.0, 0.0, 0.0, 0.0, 0.0, 0.0, 0.0, 0.0, 0.0, 0.0, 0.0, 0.0, 0.0, 0.0, 0.0, 0.0, 0.0, 0.0, 0.0, 0.0, 0.0, 0.0, 0.0, 0.0, 0.0, 0.0, 0.0, 0.0, 0.0, 0.0, 0.0, 0.0, 0.0, 0.0, 0.0, 0.0, 0.0, 0.0, 0.0, 0.0, 0.0, 0.0, 0.0, 0.0, 0.0, 0.0, 0.0, 0.0, 0.0, 0.0, 0.0, 0.0, 0.0, 0.0, 0.0, 0.0, 0.0, 0.0, 0.0, 0.0, 0.0, 0.0, 0.0, 0.0, 0.0, 0.0, 0.0, 0.0, 0.0, 0.0, 0.0, 0.0, 0.0, 0.0, 0.0, 0.0, 0.0, 0.0, 0.0, 0.0, 0.0, 0.0, 0.0, 0.0, 0.0, 0.0, 0.0, 0.0, 0.0, 0.0, 0.0, 0.0, 0.0, 0.0, 0.0, 0.0, 0.0, 0.0, 0.0, 0.0, 0.0, 0.0, 0.0, 0.0, 0.0, 0.0, 0.0, 0.0, 0.0, 0.0, 0.0, 0.0, 0.0, 0.0, 0.0, 0.0, 0.0, 0.0, 0.0, 0.0, 0.0, 0.0, 0.0, 0.0, 0.0, 0.0, 0.0, 0.0, 0.0, 0.0, 0.0, 0.0, 0.0, 0.0, 0.0, 0.0, 0.0, 0.0, 0.0, 0.0, 0.0, 0.0, 0.0, 0.0, 0.0, 0.0, 0.0, 0.0, 0.0, 0.0, 0.0, 0.0, 0.0, 0.0, 0.0, 0.0, 0.0, 0.0, 0.0, 0.0, 0.0, 0.0, 0.0, 0.0, 0.0, 0.0, 0.0, 0.0, 0.0, 0.0, 0.0, 0.0, 0.0, 0.0, 0.0, 0.0, 0.0, 0.0, 0.0, 0.0, 0.0, 0.0, 0.0, 0.0, 0.0, 0.0, 0.0, 0.0, 0.0, 0.0, 0.0, 0.0, 0.0, 0.0, 0.0, 0.0, 0.0, 0.0, 0.0, 0.0, 0.0, 0.0, 0.0, 0.0, 0.0, 0.0, 0.0, 0.0])
me_plane_012.materials.append(mat_clout_backround_002)
me_plane_012.use_remesh_fix_poles = True
me_plane_012.use_remesh_preserve_attributes = False
me_plane_012.update()
me_plane_001 = bpy.data.meshes.new('Plane.001')
me_plane_001.from_pydata([(0.005377, 0.1574, 0.001561), (0.1807, 0.02875, 0.001561), (0.1292, 0.113, 0.0008199), (0.1222, 0.1151, 0.0008199), (0.1165, 0.1161, 0.0008201), (0.1096, 0.1166, 0.0008204), (0.1023, 0.116, 0.0008205), (0.09523, 0.1147, 0.0008208), (0.0859, 0.1118, 0.0008211), (0.07685, 0.1081, 0.0008207), (0.0702, 0.1047, 0.0008185), (0.06396, 0.1007, 0.0008158), (0.06457, 0.1071, 0.0008176), (0.06993, 0.1115, 0.0008203), (0.07117, 0.1185, 0.0008218), (0.0608, 0.1318, 0.0008211), (0.05663, 0.1362, 0.0008209), (0.04849, 0.1429, 0.0008206), (0.0435, 0.1461, 0.0008204), (0.03667, 0.1497, 0.0008203), (0.0278, 0.1533, 0.00082), (0.02184, 0.155, 0.0008199), (0.01125, 0.1568, 0.0008198), (0.0004084, 0.1574, 0.0008199), (-0.008369, 0.1563, 0.0008197), (-0.0136, 0.1552, 0.0008198), (-0.02694, 0.1506, 0.00082), (-0.03306, 0.1474, 0.00082), (-0.03873, 0.1438, 0.0008199), (-0.04402, 0.1398, 0.0008203), (-0.05111, 0.1334, 0.0008205), (-0.05559, 0.1285, 0.0008207), (-0.05948, 0.1235, 0.0008209), (-0.06337, 0.1179, 0.0008213), (-0.05971, 0.1137, 0.0008193), (-0.05446, 0.1094, 0.0008167), (-0.05002, 0.1054, 0.0008144), (-0.04603, 0.1014, 0.0008123), (-0.04581, 0.09494, 0.0008106), (-0.05351, 0.1011, 0.0008143), (-0.05926, 0.1049, 0.0008169), (-0.064, 0.1075, 0.0008187), (-0.0691, 0.1104, 0.0008204), (-0.07518, 0.113, 0.0008211), (-0.08359, 0.1159, 0.0008206), (-0.09285, 0.1178, 0.0008203), (-0.1013, 0.1188, 0.0008203), (-0.1067, 0.1186, 0.0008202), (-0.1123, 0.1178, 0.00082), (-0.1189, 0.1161, 0.0008199), (-0.125, 0.1134, 0.0008198), (-0.1406, 0.09957, 0.0008197), (-0.1452, 0.0927, 0.00082), (-0.1472, 0.08755, 0.0008199), (-0.1496, 0.07923, 0.0008202), (-0.1504, 0.0738, 0.0008203), (-0.151, 0.06625, 0.0008206), (-0.1505, 0.05591, 0.0008207), (-0.1495, 0.04792, 0.0008213), (-0.1479, 0.04062, 0.0008216), (-0.1457, 0.03584, 0.0008216), (-0.1364, 0.03933, 0.0008178), (-0.1285, 0.04171, 0.0008146), (-0.123, 0.03987, 0.0008128), (-0.1309, 0.03645, 0.000816), (-0.1356, 0.03403, 0.0008179), (-0.1435, 0.02953, 0.0008207), (-0.15, 0.02498, 0.0008214), (-0.1556, 0.02026, 0.000821), (-0.1592, 0.01675, 0.0008208), (-0.1626, 0.01299, 0.0008206), (-0.1668, 0.007516, 0.0008204), (-0.1702, 0.002136, 0.0008203), (-0.1724, -0.002358, 0.0008201), (-0.1747, -0.008827, 0.00082), (-0.1764, -0.01666, 0.0008199), (-0.1764, -0.02387, 0.0008198), (-0.1751, -0.03147, 0.0008198), (-0.1733, -0.03731, 0.0008198), (-0.1698, -0.044, 0.0008199), (-0.1667, -0.04821, 0.0008199), (-0.1631, -0.05212, 0.00082), (-0.1593, -0.05566, 0.0008201), (-0.15, -0.06213, 0.0008204), (-0.1433, -0.06556, 0.0008207), (-0.1375, -0.06803, 0.0008208), (-0.1302, -0.07042, 0.0008213), (-0.1245, -0.07206, 0.0008217), (-0.1191, -0.07324, 0.0008219), (-0.1158, -0.07971, 0.0008222), (-0.1123, -0.08517, 0.0008219), (-0.1091, -0.08926, 0.0008216), (-0.1047, -0.0939, 0.0008214), (-0.09946, -0.09836, 0.000821), (-0.09435, -0.1021, 0.0008207), (-0.08792, -0.104, 0.0008199), (-0.07334, -0.1103, 0.0008194), (-0.06915, -0.1132, 0.0008201), (-0.06061, -0.1148, 0.0008198), (-0.0545, -0.1159, 0.0008199), (-0.04851, -0.1162, 0.0008198), (-0.03973, -0.1162, 0.0008198), (-0.03343, -0.1158, 0.0008198), (-0.02413, -0.1143, 0.0008198), (-0.01917, -0.1133, 0.00082), (-0.0128, -0.1111, 0.0008201), (-0.005388, -0.1081, 0.0008203), (0.002642, -0.1041, 0.0008206), (0.009928, -0.09903, 0.0008209), (0.01067, -0.09146, 0.000819), (0.01664, -0.09211, 0.0008201), (0.0204, -0.09572, 0.0008215), (0.03041, -0.104, 0.0008215), (0.03563, -0.1073, 0.0008212), (0.04207, -0.1105, 0.000821), (0.0472, -0.1126, 0.0008208), (0.05214, -0.1144, 0.0008206), (0.06256, -0.1166, 0.0008202), (0.06793, -0.1172, 0.0008202), (0.07324, -0.1176, 0.0008201), (0.08164, -0.1174, 0.00082), (0.08693, -0.1166, 0.0008199), (0.09638, -0.1146, 0.0008197), (0.1019, -0.1128, 0.0008197), (0.1091, -0.1098, 0.0008197), (0.114, -0.1073, 0.0008198), (0.1197, -0.1035, 0.0008198), (0.1275, -0.09735, 0.0008199), (0.1334, -0.09141, 0.0008201), (0.1381, -0.08526, 0.0008201), (0.1439, -0.0709, 0.0008198), (0.1486, -0.06695, 0.000821), (0.1515, -0.05833, 0.0008214), (0.1486, -0.0539, 0.0008202), (0.1414, -0.05342, 0.0008174), (0.1341, -0.04884, 0.0008144), (0.1397, -0.04862, 0.0008165), (0.1485, -0.04785, 0.0008196), (0.154, -0.04706, 0.000821), (0.162, -0.04522, 0.0008212), (0.1707, -0.04224, 0.0008208), (0.1803, -0.0373, 0.0008204), (0.1872, -0.03209, 0.0008201), (0.1912, -0.02798, 0.0008199), (0.1955, -0.02189, 0.0008197), (0.1982, -0.01593, 0.0008198), (0.1995, -0.009217, 0.0008197), (0.1996, -0.003964, 0.0008198), (0.1984, 0.002661, 0.0008199), (0.1957, 0.009336, 0.00082), (0.1918, 0.01601, 0.0008201), (0.1888, 0.02013, 0.0008204), (0.1843, 0.02528, 0.0008206), (0.1769, 0.03202, 0.0008211), (0.1721, 0.03573, 0.0008214), (0.1605, 0.04284, 0.0008217), (0.16, 0.0542, 0.0008211), (0.1606, 0.06081, 0.0008209), (0.1606, 0.06649, 0.0008208), (0.1599, 0.074, 0.0008205), (0.1585, 0.07983, 0.0008203), (0.157, 0.08475, 0.0008201), (0.1537, 0.09167, 0.0008199), (0.1465, 0.1005, 0.0008195)], [], [(23, 0, 22), (152, 151, 150, 149, 148, 147, 146, 145, 144, 143, 142, 141, 140, 139, 138, 137, 136, 135, 134, 133, 132, 131, 130, 129, 128, 127, 126, 125, 124, 123, 122, 121, 120, 119, 118, 117, 116, 115, 114, 113, 112, 111, 110, 109, 108, 107, 106, 105, 104, 103, 102, 101, 100, 99, 98, 97, 96, 95, 94, 93, 92, 91, 90, 89, 88, 87, 86, 85, 84, 83, 82, 81, 80, 79, 78, 77, 76, 75, 74, 73, 72, 71, 70, 69, 68, 67, 66, 65, 64, 63, 62, 61, 60, 59, 58, 57, 56, 55, 54, 53, 52, 51, 50, 49, 48, 47, 46, 45, 44, 43, 42, 41, 40, 39, 38, 37, 36, 35, 34, 33, 32, 31, 30, 29, 28, 27, 26, 25, 24, 23, 22, 21, 20, 19, 18, 17, 16, 15, 14, 13, 12, 11, 10, 9, 8, 7, 6, 5, 4, 3, 2, 163, 162, 161, 160, 159, 158, 157, 156, 155, 154, 153), (153, 1, 152)])
_uv = me_plane_001.uv_layers.new(name='UVMap')
_uv.uv.foreach_set('vector', [0.0, 0.0, 0.0, 0.0, 0.0, 0.0, 0.0, 0.0, 0.0, 0.0, 0.0, 0.0, 0.0, 0.0, 0.0, 0.0, 0.0, 0.0, 0.0, 0.0, 0.0, 0.0, 0.0, 0.0, 0.0, 0.0, 0.0, 0.0, 0.0, 0.0, 0.0, 0.0, 0.0, 0.0, 0.0, 0.0, 0.0, 0.0, 0.0, 0.0, 0.0, 0.0, 0.0, 0.0, 0.0, 0.0, 0.0, 0.0, 0.0, 0.0, 0.0, 0.0, 0.0, 0.0, 0.0, 0.0, 0.0, 0.0, 0.0, 0.0, 0.0, 0.0, 0.0, 0.0, 0.0, 0.0, 0.0, 0.0, 0.0, 0.0, 0.0, 0.0, 0.0, 0.0, 0.0, 0.0, 0.0, 0.0, 0.0, 0.0, 0.0, 0.0, 0.0, 0.0, 0.0, 0.0, 0.0, 0.0, 0.0, 0.0, 0.0, 0.0, 0.0, 0.0, 0.0, 0.0, 0.0, 0.0, 0.0, 0.0, 0.0, 0.0, 0.0, 0.0, 0.0, 0.0, 0.0, 0.0, 0.0, 0.0, 0.0, 0.0, 0.0, 0.0, 0.0, 0.0, 0.0, 0.0, 0.0, 0.0, 0.0, 0.0, 0.0, 0.0, 0.0, 0.0, 0.0, 0.0, 0.0, 0.0, 0.0, 0.0, 0.0, 0.0, 0.0, 0.0, 0.0, 0.0, 0.0, 0.0, 0.0, 0.0, 0.0, 0.0, 0.0, 0.0, 0.0, 0.0, 0.0, 0.0, 0.0, 0.0, 0.0, 0.0, 0.0, 0.0, 0.0, 0.0, 0.0, 0.0, 0.0, 0.0, 0.0, 0.0, 0.0, 0.0, 0.0, 0.0, 0.0, 0.0, 0.0, 0.0, 0.0, 0.0, 0.0, 0.0, 0.0, 0.0, 0.0, 0.0, 0.0, 0.0, 0.0, 0.0, 0.0, 0.0, 0.0, 0.0, 0.0, 0.0, 0.0, 0.0, 0.0, 0.0, 0.0, 0.0, 0.0, 0.0, 0.0, 0.0, 0.0, 0.0, 0.0, 0.0, 0.0, 0.0, 0.0, 0.0, 0.0, 0.0, 0.0, 0.0, 0.0, 0.0, 0.0, 0.0, 0.0, 0.0, 0.0, 0.0, 0.0, 0.0, 0.0, 0.0, 0.0, 0.0, 0.0, 0.0, 0.0, 0.0, 0.0, 0.0, 0.0, 0.0, 0.0, 0.0, 0.0, 0.0, 0.0, 0.0, 0.0, 0.0, 0.0, 0.0, 0.0, 0.0, 0.0, 0.0, 0.0, 0.0, 0.0, 0.0, 0.0, 0.0, 0.0, 0.0, 0.0, 0.0, 0.0, 0.0, 0.0, 0.0, 0.0, 0.0, 0.0, 0.0, 0.0, 0.0, 0.0, 0.0, 0.0, 0.0, 0.0, 0.0, 0.0, 0.0, 0.0, 0.0, 0.0, 0.0, 0.0, 0.0, 0.0, 0.0, 0.0, 0.0, 0.0, 0.0, 0.0, 0.0, 0.0, 0.0, 0.0, 0.0, 0.0, 0.0, 0.0, 0.0, 0.0, 0.0, 0.0, 0.0, 0.0, 0.0, 0.0, 0.0, 0.0, 0.0, 0.0, 0.0, 0.0, 0.0, 0.0, 0.0, 0.0, 0.0, 0.0, 0.0, 0.0, 0.0, 0.0, 0.0, 0.0, 0.0, 0.0, 0.0, 0.0, 0.0, 0.0, 0.0, 0.0, 0.0, 0.0, 0.0, 0.0, 0.0])
me_plane_001.materials.append(mat_emission)
me_plane_001.use_remesh_fix_poles = True
me_plane_001.use_remesh_preserve_attributes = False
me_plane_001.update()

# ---- objects
ob_cube = bpy.data.objects.new('Cube', me_cube)
ob_cube_001 = bpy.data.objects.new('Cube.001', me_cube_003)
ob_camera = bpy.data.objects.new('Camera', cam_camera_001)
ob_clod = bpy.data.objects.new('clod', me_plane_012)
ob_clod_001 = bpy.data.objects.new('clod.001', me_plane_001)

# ---- transforms, parenting, visibility, modifiers, constraints
ob_cube.location = (2.822, 0.0, 0.0)
ob_cube.rotation_euler = (0.0, -0.0, 3.142)
ob_cube.scale = (1.0, 0.5835, 0.1)
_m = ob_cube.modifiers.new('Wireframe', 'WIREFRAME')
_m.offset = 1.0
ob_cube_001.location = (2.822, 0.0, 0.0)
ob_cube_001.rotation_euler = (0.0, -0.0, 3.142)
ob_cube_001.scale = (1.0, 0.5835, 0.1)
ob_camera.location = (3.012, -0.03871, 4.223)
ob_camera.rotation_euler = (-0.0, -0.0, 0.004654)
ob_clod.location = (0.0, -0.08573, 0.009197)
ob_clod.scale = (6.945, 5.0, 5.0)
_m = ob_clod.modifiers.new('Auto Smooth', 'NODES')
_m.node_group = ng_auto_smooth
_gi = [s.identifier for s in ng_auto_smooth.interface.items_tree if s.item_type == 'SOCKET' and s.in_out == 'INPUT']
_m[_gi[1]] = 0.5236  # Angle
_m = ob_clod.modifiers.new('WeightedNormal', 'WEIGHTED_NORMAL')
_m.keep_sharp = True
_m.use_face_influence = True
ob_clod_001.location = (0.0, -0.08573, 0.009197)
ob_clod_001.scale = (6.945, 5.0, 5.0)
_m = ob_clod_001.modifiers.new('Auto Smooth', 'NODES')
_m.node_group = ng_auto_smooth
_gi = [s.identifier for s in ng_auto_smooth.interface.items_tree if s.item_type == 'SOCKET' and s.in_out == 'INPUT']
_m[_gi[1]] = 0.5236  # Angle
_m = ob_clod_001.modifiers.new('WeightedNormal', 'WEIGHTED_NORMAL')
_m.keep_sharp = True
_m.use_face_influence = True
_m = ob_clod_001.modifiers.new('Wireframe', 'WIREFRAME')
_m.thickness = 0.357
_m.offset = -1.0
_m.use_boundary = True
_m.use_even_offset = False
_m.use_relative_offset = True

# ---- collection membership
col_collection.objects.link(ob_cube)
col_collection.objects.link(ob_cube_001)
col_collection.objects.link(ob_camera)
col_explosion_speech_bubble_5.objects.link(ob_clod)
col_explosion_speech_bubble_5.objects.link(ob_clod_001)

# ---- scene / render settings (as saved in the file)
scene.camera = ob_camera
scene.frame_start = 1; scene.frame_end = 250; scene.frame_set(1)
scene.render.engine = 'CYCLES'
scene.render.resolution_percentage = 25
scene.render.film_transparent = True
scene.render.use_stamp_lens = True
scene.cycles.sampling_pattern = 'TABULATED_SOBOL'
scene.cycles.max_bounces = 4
scene.cycles.transmission_bounces = 3
scene.cycles.film_transparent_glass = True
scene.eevee.use_gtao = True
scene.eevee.use_bokeh_jittered = True
scene.eevee.ray_tracing_options.trace_max_roughness = 0.0
scene.eevee.use_raytracing = True
scene.view_settings.view_transform = 'Filmic'
bpy.context.view_layer.update()
